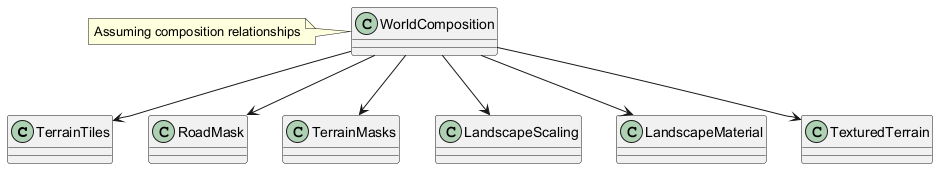

The diagram above was rendered by PlantUML. Its source (embedded in the PNG):
@startuml
class TerrainTiles
class RoadMask
class TerrainMasks
class LandscapeScaling
class LandscapeMaterial
class WorldComposition
class TexturedTerrain

WorldComposition --> TerrainTiles
WorldComposition --> RoadMask
WorldComposition --> TerrainMasks
WorldComposition --> LandscapeScaling
WorldComposition --> LandscapeMaterial
WorldComposition --> TexturedTerrain
note left of WorldComposition: Assuming composition relationships
@enduml